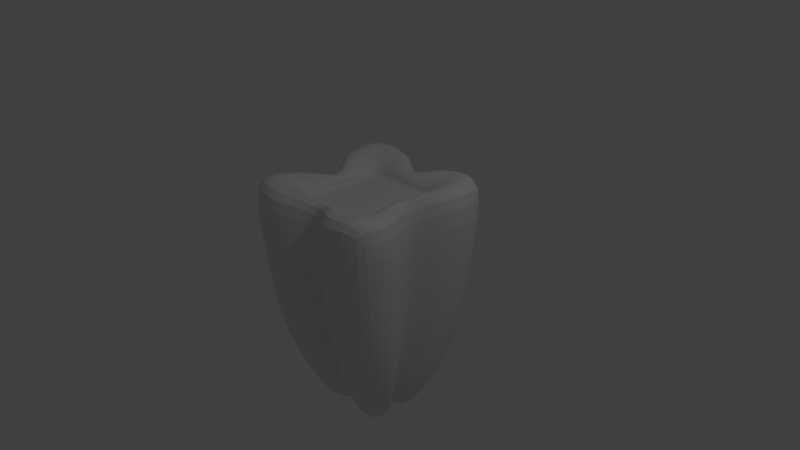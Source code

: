 # Source: 2.blend  (saved by Blender 2.79.0; exported with 4.5.12 LTS)
import bpy
from mathutils import Matrix  # noqa: F401  (used for matrix-valued properties, if any)

bpy.ops.wm.read_factory_settings(use_empty=True)
scene = bpy.context.scene
scene.name = 'Scene'

# ---- collections
col_collection_1 = bpy.data.collections.new('Collection 1'); scene.collection.children.link(col_collection_1)

# ---- materials (node trees are filled in below, after node groups)
mat_material = bpy.data.materials.new('Material')
mat_material.alpha_threshold = 0.0
mat_material.use_transparent_shadow = False
mat_material.roughness = 0.5
mat_material.line_color = (0.0, 0.0, 0.0, 1.0)

# ---- material node trees

# ---- world
world_world = bpy.data.worlds.new('World'); scene.world = world_world
world_world.color = (0.05088, 0.05088, 0.05088)
world_world.use_sun_shadow = False
world_world.sun_shadow_jitter_overblur = 0.0
world_world.cycles.sampling_method = 'MANUAL'

# ---- cameras
cam_camera = bpy.data.cameras.new('Camera')
cam_camera.clip_end = 100.0
cam_camera.lens = 35.0
cam_camera.sensor_width = 32.0
cam_camera.sensor_height = 18.0
cam_camera.ortho_scale = 7.314
cam_camera.dof.focus_distance = 0.0
cam_camera.dof.aperture_fstop = 128.0

# ---- lights
light_lamp = bpy.data.lights.new('Lamp', 'POINT')
light_lamp.transmission_factor = 0.0
light_lamp.cutoff_distance = 30.0
light_lamp.energy = 100.0
light_lamp.shadow_buffer_clip_start = 1.001
light_lamp.shadow_soft_size = 0.1
light_lamp.shadow_maximum_resolution = 0.006
light_lamp.use_absolute_resolution = True

# ---- meshes
me_cube = bpy.data.meshes.new('Cube')
me_cube.from_pydata([(0.9315, 0.8925, -1.062), (0.9163, -0.8676, -1.033), (0.0, -0.7035, -0.07678), (0.0, 0.789, -0.0674), (1.049, 1.128, 1.16), (1.035, -1.105, 1.204), (0.9643, -0.989, 0.0856), (0.9792, 1.013, 0.04899), (0.0, 0.6804, -1.067), (0.0, -0.5949, -1.077), (0.0, 0.8925, 0.9326), (0.0, -0.807, 0.9232), (0.5852, -0.02085, -1.061), (0.6282, -0.02085, -0.06073), (0.6913, -0.02085, 0.9393), (0.5067, -1.162, 0.06142), (0.5749, 0.4297, -2.188), (0.477, -0.4524, -2.205), (0.0, 0.1065, -2.278), (0.0, -0.1467, -2.118), (0.3879, -0.02418, -2.072), (0.0, 0.00896, -2.26), (0.5098, 1.162, 0.06628), (0.486, 1.041, -1.044), (0.4827, -1.041, -1.057), (0.5449, 1.277, 1.177), (0.5419, -1.278, 1.18), (0.394, 0.01039, 0.9078), (0.3365, 0.4017, -2.194), (0.2591, -0.4721, -2.225), (0.1656, -0.01227, -2.177), (1.041, 0.4859, -1.044), (1.089, 0.5462, 0.06628), (1.159, 0.6036, 1.177), (0.0, 0.5384, 0.9119), (0.6351, 0.1766, -2.204), (0.0, 0.1458, -2.247), (0.3357, 0.1879, -2.292), (0.5526, 0.6022, 0.9078), (1.042, -0.4815, -1.057), (1.09, -0.5422, 0.06142), (1.16, -0.6001, 1.18), (0.0, -0.5007, 0.9078), (0.6298, -0.2382, -2.226), (0.0, -0.04858, -2.276), (0.3313, -0.2139, -2.286), (0.5526, -0.6099, 0.9078), (0.0, -1.388e-07, 0.7896), (0.553, -3.555e-07, 0.7896), (0.0, 0.606, 0.7896), (0.553, 0.606, 0.7896), (0.0, -0.606, 0.7896), (0.553, -0.606, 0.7896), (0.8109, 0.1967, -1.078), (0.8586, 0.2268, 0.03256), (0.9287, 0.2555, 1.143), (0.4983, 0.04018, -2.219), (0.4733, 0.3063, 0.9078), (0.0, 0.07738, -2.266), (0.2507, 0.08783, -2.243), (0.0, 0.303, 0.7896), (0.553, 0.303, 0.7896), (0.0, -0.01981, -2.268), (0.2485, -0.1131, -2.24), (0.8098, -0.2136, -1.091), (0.8579, -0.244, 0.02747), (0.9284, -0.2729, 1.146), (0.4936, -0.09384, -2.24), (0.4733, -0.2998, 0.9078), (0.0, -0.303, 0.7896), (0.553, -0.303, 0.7896), (0.2151, -0.9355, 0.01849), (0.2203, 0.9843, 0.02886), (0.2083, 0.8637, -1.082), (0.2031, -0.8141, -1.1), (0.2378, 1.099, 1.139), (0.2328, -1.051, 1.137), (0.1336, 0.2541, -2.236), (0.09134, -0.2793, -2.266), (0.08282, -0.001653, -2.268), (0.1678, 0.1669, -2.268), (0.2763, 0.5703, 0.9098), (0.1657, -0.1313, -2.273), (0.2763, -0.5553, 0.9078), (0.2765, -2.472e-07, 0.7896), (0.2765, 0.606, 0.7896), (0.2765, -0.606, 0.7896), (0.2765, 0.303, 0.7896), (0.1253, 0.0826, -2.259), (0.2765, -0.303, 0.7896), (0.1242, -0.06646, -2.271)], [], [(68, 27, 48, 70), (74, 71, 2, 9), (40, 41, 5, 6), (39, 1, 17, 43), (39, 40, 6, 1), (75, 72, 3, 10), (72, 73, 8, 3), (71, 76, 11, 2), (83, 42, 11, 76), (74, 9, 19, 78), (53, 54, 13, 12), (54, 55, 14, 13), (88, 79, 21, 58), (82, 78, 19, 44), (53, 12, 20, 56), (23, 0, 16, 28), (73, 23, 28, 77), (43, 17, 29, 45), (56, 20, 30, 59), (1, 24, 29, 17), (41, 46, 26, 5), (6, 5, 26, 15), (7, 0, 23, 22), (4, 7, 22, 25), (1, 6, 15, 24), (55, 57, 27, 14), (4, 25, 38, 33), (16, 35, 37, 28), (0, 31, 35, 16), (77, 80, 36, 18), (7, 4, 33, 32), (0, 7, 32, 31), (75, 10, 34, 81), (66, 68, 46, 41), (67, 43, 45, 63), (90, 82, 44, 62), (83, 46, 52, 86), (64, 65, 40, 39), (64, 39, 43, 67), (65, 66, 41, 40), (87, 60, 47, 84), (89, 69, 51, 86), (81, 34, 49, 85), (57, 38, 50, 61), (27, 57, 61, 48), (85, 49, 60, 87), (33, 38, 57, 55), (35, 56, 59, 37), (31, 53, 56, 35), (80, 88, 58, 36), (32, 33, 55, 54), (31, 32, 54, 53), (84, 47, 69, 89), (13, 14, 66, 65), (12, 64, 67, 20), (12, 13, 65, 64), (79, 90, 62, 21), (20, 67, 63, 30), (14, 27, 68, 66), (46, 68, 70, 52), (30, 63, 90, 79), (48, 84, 89, 70), (37, 59, 88, 80), (50, 85, 87, 61), (38, 81, 85, 50), (70, 89, 86, 52), (61, 87, 84, 48), (42, 83, 86, 51), (63, 45, 82, 90), (25, 75, 81, 38), (28, 37, 80, 77), (8, 73, 77, 18), (45, 29, 78, 82), (59, 30, 79, 88), (24, 74, 78, 29), (46, 83, 76, 26), (15, 26, 76, 71), (22, 23, 73, 72), (25, 22, 72, 75), (24, 15, 71, 74)])
me_cube.materials.append(mat_material)
me_cube.use_remesh_preserve_volume = False
me_cube.use_remesh_preserve_attributes = False
me_cube.use_mirror_vertex_groups = False
me_cube.update()

# ---- objects
ob_cube = bpy.data.objects.new('Cube', me_cube)
ob_lamp = bpy.data.objects.new('Lamp', light_lamp)
ob_camera = bpy.data.objects.new('Camera', cam_camera)

# ---- transforms, parenting, visibility, modifiers, constraints
ob_cube.location = (0.0, 0.0, 0.0)
ob_cube.lock_rotations_4d = False
ob_cube.empty_display_type = 'ARROWS'
ob_cube.lineart.crease_threshold = 0.0
_m = ob_cube.modifiers.new('Mirror', 'MIRROR')
_m.use_clip = True
_m = ob_cube.modifiers.new('Subsurf', 'SUBSURF')
_m.uv_smooth = 'PRESERVE_CORNERS'
_m.quality = 2
_m.show_only_control_edges = False
ob_lamp.location = (4.076, 1.005, 5.904)
ob_lamp.rotation_euler = (0.6503, 0.05522, 1.866)
ob_lamp.lock_rotations_4d = False
ob_lamp.empty_display_type = 'ARROWS'
ob_lamp.color = (0.0, 0.0, 0.0, 0.0)
ob_lamp.lineart.crease_threshold = 0.0
ob_camera.location = (7.481, -6.508, 5.344)
ob_camera.rotation_euler = (1.109, 0.0, 0.8149)
ob_camera.lock_rotations_4d = False
ob_camera.empty_display_type = 'ARROWS'
ob_camera.color = (0.0, 0.0, 0.0, 0.0)
ob_camera.display_type = 'WIRE'
ob_camera.lineart.crease_threshold = 0.0

# ---- collection membership
col_collection_1.objects.link(ob_cube)
col_collection_1.objects.link(ob_lamp)
col_collection_1.objects.link(ob_camera)

# ---- scene / render settings (as saved in the file)
scene.camera = ob_camera
scene.frame_start = 1; scene.frame_end = 250; scene.frame_set(1)
scene.render.engine = 'BLENDER_EEVEE_NEXT'
scene.render.resolution_percentage = 50
scene.render.dither_intensity = 0.0
scene.cycles.use_denoising = False
scene.cycles.samples = 128
scene.cycles.sampling_pattern = 'TABULATED_SOBOL'
scene.cycles.use_adaptive_sampling = False
scene.cycles.use_light_tree = False
scene.cycles.blur_glossy = 0.0
scene.cycles.sample_clamp_indirect = 0.0
scene.view_settings.view_transform = 'Standard'
bpy.context.view_layer.update()
